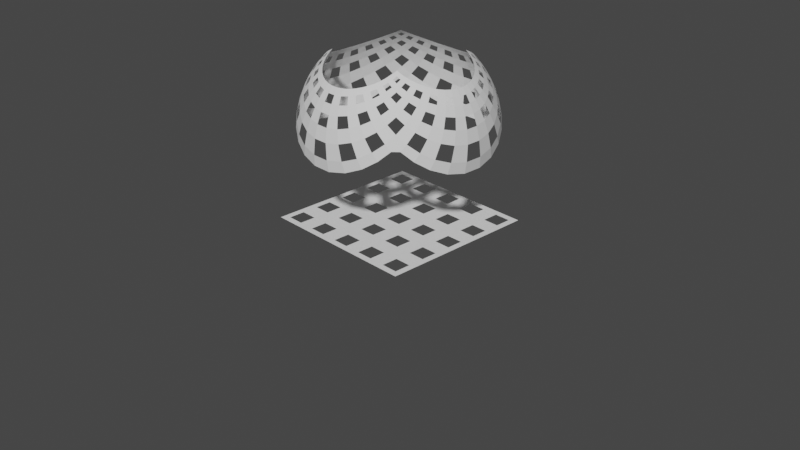# Source: Grid_projection.blend  (saved by Blender 2.92.15; exported with 4.5.12 LTS)
import bpy
from mathutils import Matrix  # noqa: F401  (used for matrix-valued properties, if any)

bpy.ops.wm.read_factory_settings(use_empty=True)
scene = bpy.context.scene
scene.name = 'Scene'

# ---- collections
col_collection = bpy.data.collections.new('Collection'); scene.collection.children.link(col_collection)

# ---- world
world_world = bpy.data.worlds.new('World'); scene.world = world_world
world_world.use_nodes = True; world_world.node_tree.nodes.clear()
_N = world_world.node_tree.nodes; _L = world_world.node_tree.links
n0 = _N.new('ShaderNodeOutputWorld'); n0.name = 'World Output'; n0.location = (300, 300)
n1 = _N.new('ShaderNodeBackground'); n1.name = 'Background'; n1.location = (10, 300)
n1.inputs[0].default_value = (0.05088, 0.05088, 0.05088, 1.0)
_L.new(n1.outputs[0], n0.inputs[0])
n0.is_active_output = True
world_world.color = (0.05088, 0.05088, 0.05088)
world_world.use_sun_shadow = False
world_world.sun_shadow_jitter_overblur = 0.0

# ---- cameras
cam_camera = bpy.data.cameras.new('Camera')
cam_camera.clip_end = 100.0
cam_camera.ortho_scale = 7.314

# ---- meshes
me_chess_046 = bpy.data.meshes.new('Chess.046')
me_chess_046.from_pydata([(-0.7826, -0.7826, 0.0), (-0.7826, -0.6087, 0.0), (-0.7826, -0.4348, 0.0), (-0.7826, -0.2609, 0.0), (-0.7826, -0.08696, 0.0), (-0.7826, 0.08696, 0.0), (-0.7826, 0.2609, 0.0), (-0.7826, 0.4348, 0.0), (-0.7826, 0.6087, 0.0), (-0.7826, 0.7826, 0.0), (-0.6087, -0.7826, 0.0), (-0.6087, -0.6087, 0.0), (-0.6087, -0.4348, 0.0), (-0.6087, -0.2609, 0.0), (-0.6087, -0.08696, 0.0), (-0.6087, 0.08696, 0.0), (-0.6087, 0.2609, 0.0), (-0.6087, 0.4348, 0.0), (-0.6087, 0.6087, 0.0), (-0.6087, 0.7826, 0.0), (-0.4348, -0.7826, 0.0), (-0.4348, -0.6087, 0.0), (-0.4348, -0.4348, 0.0), (-0.4348, -0.2609, 0.0), (-0.4348, -0.08696, 0.0), (-0.4348, 0.08696, 0.0), (-0.4348, 0.2609, 0.0), (-0.4348, 0.4348, 0.0), (-0.4348, 0.6087, 0.0), (-0.4348, 0.7826, 0.0), (-0.2609, -0.7826, 0.0), (-0.2609, -0.6087, 0.0), (-0.2609, -0.4348, 0.0), (-0.2609, -0.2609, 0.0), (-0.2609, -0.08696, 0.0), (-0.2609, 0.08696, 0.0), (-0.2609, 0.2609, 0.0), (-0.2609, 0.4348, 0.0), (-0.2609, 0.6087, 0.0), (-0.2609, 0.7826, 0.0), (-0.08696, -0.7826, 0.0), (-0.08696, -0.6087, 0.0), (-0.08696, -0.4348, 0.0), (-0.08696, -0.2609, 0.0), (-0.08696, -0.08696, 0.0), (-0.08696, 0.08696, 0.0), (-0.08696, 0.2609, 0.0), (-0.08696, 0.4348, 0.0), (-0.08696, 0.6087, 0.0), (-0.08696, 0.7826, 0.0), (0.08696, -0.7826, 0.0), (0.08696, -0.6087, 0.0), (0.08696, -0.4348, 0.0), (0.08696, -0.2609, 0.0), (0.08696, -0.08696, 0.0), (0.08696, 0.08696, 0.0), (0.08696, 0.2609, 0.0), (0.08696, 0.4348, 0.0), (0.08696, 0.6087, 0.0), (0.08696, 0.7826, 0.0), (0.2609, -0.7826, 0.0), (0.2609, -0.6087, 0.0), (0.2609, -0.4348, 0.0), (0.2609, -0.2609, 0.0), (0.2609, -0.08696, 0.0), (0.2609, 0.08696, 0.0), (0.2609, 0.2609, 0.0), (0.2609, 0.4348, 0.0), (0.2609, 0.6087, 0.0), (0.2609, 0.7826, 0.0), (0.4348, -0.7826, 0.0), (0.4348, -0.6087, 0.0), (0.4348, -0.4348, 0.0), (0.4348, -0.2609, 0.0), (0.4348, -0.08696, 0.0), (0.4348, 0.08696, 0.0), (0.4348, 0.2609, 0.0), (0.4348, 0.4348, 0.0), (0.4348, 0.6087, 0.0), (0.4348, 0.7826, 0.0), (0.6087, -0.7826, 0.0), (0.6087, -0.6087, 0.0), (0.6087, -0.4348, 0.0), (0.6087, -0.2609, 0.0), (0.6087, -0.08696, 0.0), (0.6087, 0.08696, 0.0), (0.6087, 0.2609, 0.0), (0.6087, 0.4348, 0.0), (0.6087, 0.6087, 0.0), (0.6087, 0.7826, 0.0), (0.7826, -0.7826, 0.0), (0.7826, -0.6087, 0.0), (0.7826, -0.4348, 0.0), (0.7826, -0.2609, 0.0), (0.7826, -0.08696, 0.0), (0.7826, 0.08696, 0.0), (0.7826, 0.2609, 0.0), (0.7826, 0.4348, 0.0), (0.7826, 0.6087, 0.0), (0.7826, 0.7826, 0.0), (-0.2609, 0.85, 0.0), (-0.08696, 0.85, 0.0), (-0.85, -0.6087, 0.0), (-0.85, -0.7826, 0.0), (-0.85, -0.85, 0.0), (-0.08696, -0.85, 0.0), (-0.85, -0.08696, 0.0), (-0.85, -0.2609, 0.0), (-0.85, -0.4348, 0.0), (0.08696, -0.85, 0.0), (-0.85, 0.7826, 0.0), (-0.85, 0.85, 0.0), (-0.85, 0.6087, 0.0), (0.08696, 0.85, 0.0), (-0.85, 0.08696, 0.0), (-0.85, 0.2609, 0.0), (-0.85, 0.4348, 0.0), (0.2609, -0.85, 0.0), (-0.6087, 0.85, 0.0), (0.2609, 0.85, 0.0), (-0.7826, 0.85, 0.0), (-0.4348, 0.85, 0.0), (0.4348, -0.85, 0.0), (0.7826, 0.85, 0.0), (0.85, 0.85, 0.0), (0.4348, 0.85, 0.0), (0.6087, 0.85, 0.0), (0.6087, -0.85, 0.0), (0.85, 0.7826, 0.0), (0.85, 0.4348, 0.0), (0.85, 0.6087, 0.0), (0.85, 0.08696, 0.0), (0.85, 0.2609, 0.0), (0.7826, -0.85, 0.0), (0.85, -0.6087, 0.0), (0.85, -0.7826, 0.0), (0.85, -0.85, 0.0), (0.85, -0.08696, 0.0), (0.85, -0.2609, 0.0), (0.85, -0.4348, 0.0), (-0.6087, -0.85, 0.0), (-0.7826, -0.85, 0.0), (-0.2609, -0.85, 0.0), (-0.4348, -0.85, 0.0)], [], [(1, 2, 12, 11), (3, 4, 14, 13), (5, 6, 16, 15), (7, 8, 18, 17), (10, 11, 21, 20), (11, 12, 22, 21), (12, 13, 23, 22), (13, 14, 24, 23), (14, 15, 25, 24), (15, 16, 26, 25), (16, 17, 27, 26), (17, 18, 28, 27), (18, 19, 29, 28), (21, 22, 32, 31), (23, 24, 34, 33), (25, 26, 36, 35), (27, 28, 38, 37), (30, 31, 41, 40), (31, 32, 42, 41), (32, 33, 43, 42), (33, 34, 44, 43), (34, 35, 45, 44), (35, 36, 46, 45), (36, 37, 47, 46), (37, 38, 48, 47), (38, 39, 49, 48), (41, 42, 52, 51), (43, 44, 54, 53), (45, 46, 56, 55), (47, 48, 58, 57), (50, 51, 61, 60), (51, 52, 62, 61), (52, 53, 63, 62), (53, 54, 64, 63), (54, 55, 65, 64), (55, 56, 66, 65), (56, 57, 67, 66), (57, 58, 68, 67), (58, 59, 69, 68), (61, 62, 72, 71), (63, 64, 74, 73), (65, 66, 76, 75), (67, 68, 78, 77), (70, 71, 81, 80), (71, 72, 82, 81), (72, 73, 83, 82), (73, 74, 84, 83), (74, 75, 85, 84), (75, 76, 86, 85), (76, 77, 87, 86), (77, 78, 88, 87), (78, 79, 89, 88), (81, 82, 92, 91), (83, 84, 94, 93), (85, 86, 96, 95), (87, 88, 98, 97), (103, 0, 141, 104), (1, 0, 103, 102), (2, 1, 102, 108), (3, 2, 108, 107), (4, 3, 107, 106), (5, 4, 106, 114), (6, 5, 114, 115), (7, 6, 115, 116), (8, 7, 116, 112), (9, 8, 112, 110), (9, 110, 111, 120), (141, 0, 10, 140), (19, 9, 120, 118), (140, 10, 20, 143), (29, 19, 118, 121), (143, 20, 30, 142), (39, 29, 121, 100), (142, 30, 40, 105), (49, 39, 100, 101), (105, 40, 50, 109), (59, 49, 101, 113), (109, 50, 60, 117), (69, 59, 113, 119), (117, 60, 70, 122), (79, 69, 119, 125), (122, 70, 80, 127), (89, 79, 125, 126), (127, 80, 90, 133), (99, 89, 126, 123), (136, 133, 90, 135), (135, 90, 91, 134), (134, 91, 92, 139), (139, 92, 93, 138), (138, 93, 94, 137), (94, 95, 131, 137), (131, 95, 96, 132), (132, 96, 97, 129), (129, 97, 98, 130), (130, 98, 99, 128), (123, 124, 128, 99)])
_uv = me_chess_046.uv_layers.new(name='UVMap')
_uv.uv.foreach_set('vector', [0.0, 0.0, 0.0, 0.0, 0.0, 0.0, 0.0, 0.0, 0.0, 0.0, 0.0, 0.0, 0.0, 0.0, 0.0, 0.0, 0.0, 0.0, 0.0, 0.0, 0.0, 0.0, 0.0, 0.0, 0.0, 0.0, 0.0, 0.0, 0.0, 0.0, 0.0, 0.0, 0.0, 0.0, 0.0, 0.0, 0.0, 0.0, 0.0, 0.0, 0.0, 0.0, 0.0, 0.0, 0.0, 0.0, 0.0, 0.0, 0.0, 0.0, 0.0, 0.0, 0.0, 0.0, 0.0, 0.0, 0.0, 0.0, 0.0, 0.0, 0.0, 0.0, 0.0, 0.0, 0.0, 0.0, 0.0, 0.0, 0.0, 0.0, 0.0, 0.0, 0.0, 0.0, 0.0, 0.0, 0.0, 0.0, 0.0, 0.0, 0.0, 0.0, 0.0, 0.0, 0.0, 0.0, 0.0, 0.0, 0.0, 0.0, 0.0, 0.0, 0.0, 0.0, 0.0, 0.0, 0.0, 0.0, 0.0, 0.0, 0.0, 0.0, 0.0, 0.0, 0.0, 0.0, 0.0, 0.0, 0.0, 0.0, 0.0, 0.0, 0.0, 0.0, 0.0, 0.0, 0.0, 0.0, 0.0, 0.0, 0.0, 0.0, 0.0, 0.0, 0.0, 0.0, 0.0, 0.0, 0.0, 0.0, 0.0, 0.0, 0.0, 0.0, 0.0, 0.0, 0.0, 0.0, 0.0, 0.0, 0.0, 0.0, 0.0, 0.0, 0.0, 0.0, 0.0, 0.0, 0.0, 0.0, 0.0, 0.0, 0.0, 0.0, 0.0, 0.0, 0.0, 0.0, 0.0, 0.0, 0.0, 0.0, 0.0, 0.0, 0.0, 0.0, 0.0, 0.0, 0.0, 0.0, 0.0, 0.0, 0.0, 0.0, 0.0, 0.0, 0.0, 0.0, 0.0, 0.0, 0.0, 0.0, 0.0, 0.0, 0.0, 0.0, 0.0, 0.0, 0.0, 0.0, 0.0, 0.0, 0.0, 0.0, 0.0, 0.0, 0.0, 0.0, 0.0, 0.0, 0.0, 0.0, 0.0, 0.0, 0.0, 0.0, 0.0, 0.0, 0.0, 0.0, 0.0, 0.0, 0.0, 0.0, 0.0, 0.0, 0.0, 0.0, 0.0, 0.0, 0.0, 0.0, 0.0, 0.0, 0.0, 0.0, 0.0, 0.0, 0.0, 0.0, 0.0, 0.0, 0.0, 0.0, 0.0, 0.0, 0.0, 0.0, 0.0, 0.0, 0.0, 0.0, 0.0, 0.0, 0.0, 0.0, 0.0, 0.0, 0.0, 0.0, 0.0, 0.0, 0.0, 0.0, 0.0, 0.0, 0.0, 0.0, 0.0, 0.0, 0.0, 0.0, 0.0, 0.0, 0.0, 0.0, 0.0, 0.0, 0.0, 0.0, 0.0, 0.0, 0.0, 0.0, 0.0, 0.0, 0.0, 0.0, 0.0, 0.0, 0.0, 0.0, 0.0, 0.0, 0.0, 0.0, 0.0, 0.0, 0.0, 0.0, 0.0, 0.0, 0.0, 0.0, 0.0, 0.0, 0.0, 0.0, 0.0, 0.0, 0.0, 0.0, 0.0, 0.0, 0.0, 0.0, 0.0, 0.0, 0.0, 0.0, 0.0, 0.0, 0.0, 0.0, 0.0, 0.0, 0.0, 0.0, 0.0, 0.0, 0.0, 0.0, 0.0, 0.0, 0.0, 0.0, 0.0, 0.0, 0.0, 0.0, 0.0, 0.0, 0.0, 0.0, 0.0, 0.0, 0.0, 0.0, 0.0, 0.0, 0.0, 0.0, 0.0, 0.0, 0.0, 0.0, 0.0, 0.0, 0.0, 0.0, 0.0, 0.0, 0.0, 0.0, 0.0, 0.0, 0.0, 0.0, 0.0, 0.0, 0.0, 0.0, 0.0, 0.0, 0.0, 0.0, 0.0, 0.0, 0.0, 0.0, 0.0, 0.0, 0.0, 0.0, 0.0, 0.0, 0.0, 0.0, 0.0, 0.0, 0.0, 0.0, 0.0, 0.0, 0.0, 0.0, 0.0, 0.0, 0.0, 0.0, 0.0, 0.0, 0.0, 0.0, 0.0, 0.0, 0.0, 0.0, 0.0, 0.0, 0.0, 0.0, 0.0, 0.0, 0.0, 0.0, 0.0, 0.0, 0.0, 0.0, 0.0, 0.0, 0.0, 0.0, 0.0, 0.0, 0.0, 0.0, 0.0, 0.0, 0.0, 0.0, 0.0, 0.0, 0.0, 0.0, 0.0, 0.0, 0.0, 0.0, 0.0, 0.0, 0.0, 0.0, 0.0, 0.0, 0.0, 0.0, 0.0, 0.0, 0.0, 0.0, 0.0, 0.0, 0.0, 0.0, 0.0, 0.0, 0.0, 0.0, 0.0, 0.0, 0.0, 0.0, 0.0, 0.0, 0.0, 0.0, 0.0, 0.0, 0.0, 0.0, 0.0, 0.0, 0.0, 0.0, 0.0, 0.0, 0.0, 0.0, 0.0, 0.0, 0.0, 0.0, 0.0, 0.0, 0.0, 0.0, 0.0, 0.0, 0.0, 0.0, 0.0, 0.0, 0.0, 0.0, 0.0, 0.0, 0.0, 0.0, 0.0, 0.0, 0.0, 0.0, 0.0, 0.0, 0.0, 0.0, 0.0, 0.0, 0.0, 0.0, 0.0, 0.0, 0.0, 0.0, 0.0, 0.0, 0.0, 0.0, 0.0, 0.0, 0.0, 0.0, 0.0, 0.0, 0.0, 0.0, 0.0, 0.0, 0.0, 0.0, 0.0, 0.0, 0.0, 0.0, 0.0, 0.0, 0.0, 0.0, 0.0, 0.0, 0.0, 0.0, 0.0, 0.0, 0.0, 0.0, 0.0, 0.0, 0.0, 0.0, 0.0, 0.0, 0.0, 0.0, 0.0, 0.0, 0.0, 0.0, 0.0, 0.0, 0.0, 0.0, 0.0, 0.0, 0.0, 0.0, 0.0, 0.0, 0.0, 0.0, 0.0, 0.0, 0.0, 0.0, 0.0, 0.0, 0.0, 0.0, 0.0, 0.0, 0.0, 0.0, 0.0, 0.0, 0.0, 0.0, 0.0, 0.0, 0.0, 0.0, 0.0, 0.0, 0.0, 0.0, 0.0, 0.0, 0.0, 0.0, 0.0, 0.0, 0.0, 0.0, 0.0, 0.0, 0.0, 0.0, 0.0, 0.0, 0.0, 0.0, 0.0, 0.0, 0.0, 0.0, 0.0, 0.0, 0.0, 0.0, 0.0, 0.0, 0.0, 0.0, 0.0, 0.0, 0.0, 0.0, 0.0, 0.0, 0.0, 0.0, 0.0, 0.0, 0.0, 0.0, 0.0, 0.0, 0.0, 0.0, 0.0, 0.0, 0.0, 0.0, 0.0, 0.0, 0.0, 0.0, 0.0, 0.0, 0.0, 0.0, 0.0, 0.0, 0.0, 0.0, 0.0, 0.0, 0.0, 0.0, 0.0, 0.0, 0.0, 0.0, 0.0, 0.0, 0.0, 0.0, 0.0, 0.0, 0.0, 0.0, 0.0, 0.0, 0.0, 0.0, 0.0, 0.0, 0.0, 0.0, 0.0, 0.0, 0.0, 0.0, 0.0, 0.0, 0.0, 0.0, 0.0, 0.0, 0.0, 0.0, 0.0, 0.0, 0.0, 0.0, 0.0, 0.0, 0.0, 0.0, 0.0, 0.0, 0.0, 0.0, 0.0, 0.0, 0.0, 0.0, 0.0, 0.0, 0.0, 0.0, 0.0, 0.0, 0.0, 0.0, 0.0, 0.0, 0.0, 0.0, 0.0, 0.0, 0.0, 0.0, 0.0, 0.0, 0.0, 0.0, 0.0, 0.0, 0.0, 0.0, 0.0, 0.0, 0.0, 0.0, 0.0, 0.0, 0.0, 0.0, 0.0, 0.0, 0.0, 0.0, 0.0, 0.0, 0.0, 0.0, 0.0, 0.0, 0.0, 0.0, 0.0, 0.0, 0.0, 0.0, 0.0, 0.0, 0.0, 0.0, 0.0, 0.0, 0.0, 0.0, 0.0, 0.0, 0.0, 0.0, 0.0, 0.0, 0.0, 0.0, 0.0, 0.0, 0.0, 0.0, 0.0, 0.0])
me_chess_046.use_remesh_fix_poles = True
me_chess_046.use_remesh_preserve_attributes = False
me_chess_046.use_mirror_vertex_groups = False
me_chess_046.update()
me_chess_047 = bpy.data.meshes.new('Chess.047')
me_chess_047.from_pydata([(-0.4444, -0.4444, 0.7778), (-0.4799, -0.4382, 0.76), (-0.5175, -0.4275, 0.7413), (-0.5567, -0.4115, 0.7217), (-0.5969, -0.3893, 0.7016), (-0.6372, -0.3601, 0.6814), (-0.6763, -0.3234, 0.6619), (-0.7127, -0.2789, 0.6437), (-0.7448, -0.2267, 0.6276), (-0.7709, -0.1676, 0.6146), (-0.7893, -0.1029, 0.6054), (-0.7988, -0.03473, 0.6006), (-0.7988, 0.03473, 0.6006), (-0.7893, 0.1029, 0.6054), (-0.7709, 0.1676, 0.6146), (-0.7448, 0.2267, 0.6276), (-0.7127, 0.2789, 0.6437), (-0.6763, 0.3234, 0.6619), (-0.6372, 0.3601, 0.6814), (-0.5969, 0.3893, 0.7016), (-0.5567, 0.4115, 0.7217), (-0.5175, 0.4275, 0.7413), (-0.4799, 0.4382, 0.76), (-0.4444, 0.4444, 0.7778), (-0.4382, -0.4799, 0.76), (-0.4762, -0.4762, 0.7392), (-0.517, -0.4678, 0.7169), (-0.5602, -0.4535, 0.6932), (-0.6051, -0.4322, 0.6687), (-0.6507, -0.4028, 0.6437), (-0.6957, -0.3644, 0.619), (-0.7382, -0.3164, 0.5957), (-0.7762, -0.2587, 0.5749), (-0.8074, -0.1922, 0.5579), (-0.8295, -0.1185, 0.5457), (-0.8411, -0.04005, 0.5394), (-0.8411, 0.04005, 0.5394), (-0.8295, 0.1185, 0.5457), (-0.8074, 0.1922, 0.5579), (-0.7762, 0.2587, 0.5749), (-0.7382, 0.3164, 0.5957), (-0.6957, 0.3644, 0.619), (-0.6507, 0.4028, 0.6437), (-0.6051, 0.4322, 0.6687), (-0.5602, 0.4535, 0.6932), (-0.517, 0.4678, 0.7169), (-0.4762, 0.4762, 0.7392), (-0.4382, 0.4799, 0.76), (-0.4275, -0.5175, 0.7413), (-0.4678, -0.517, 0.7169), (-0.5116, -0.5116, 0.6904), (-0.5586, -0.4998, 0.6619), (-0.6084, -0.4803, 0.6317), (-0.6599, -0.4515, 0.6006), (-0.7114, -0.4119, 0.5694), (-0.761, -0.3605, 0.5394), (-0.8059, -0.2969, 0.5122), (-0.8432, -0.2219, 0.4896), (-0.8701, -0.1374, 0.4734), (-0.8842, -0.04654, 0.4648), (-0.8842, 0.04654, 0.4648), (-0.8701, 0.1374, 0.4734), (-0.8432, 0.2219, 0.4896), (-0.8059, 0.2969, 0.5122), (-0.761, 0.3605, 0.5394), (-0.7114, 0.4119, 0.5694), (-0.6599, 0.4515, 0.6006), (-0.6084, 0.4803, 0.6317), (-0.5586, 0.4998, 0.6619), (-0.5116, 0.5116, 0.6904), (-0.4678, 0.517, 0.7169), (-0.4275, 0.5175, 0.7413), (-0.4115, -0.5567, 0.7217), (-0.4535, -0.5602, 0.6932), (-0.4998, -0.5586, 0.6619), (-0.5505, -0.5505, 0.6276), (-0.605, -0.5338, 0.5907), (-0.6624, -0.5066, 0.5519), (-0.7211, -0.4666, 0.5122), (-0.7785, -0.4121, 0.4734), (-0.8315, -0.3424, 0.4375), (-0.8762, -0.2577, 0.4073), (-0.9088, -0.1604, 0.3852), (-0.926, -0.05447, 0.3736), (-0.926, 0.05447, 0.3736), (-0.9088, 0.1604, 0.3852), (-0.8762, 0.2577, 0.4073), (-0.8315, 0.3424, 0.4375), (-0.7785, 0.4121, 0.4734), (-0.7211, 0.4666, 0.5122), (-0.6624, 0.5066, 0.5519), (-0.605, 0.5338, 0.5907), (-0.5505, 0.5505, 0.6276), (-0.4998, 0.5586, 0.6619), (-0.4535, 0.5602, 0.6932), (-0.4115, 0.5567, 0.7217), (-0.3893, -0.5969, 0.7016), (-0.4322, -0.6051, 0.6687), (-0.4803, -0.6084, 0.6317), (-0.5338, -0.605, 0.5907), (-0.5925, -0.5925, 0.5457), (-0.6556, -0.5682, 0.4974), (-0.7214, -0.529, 0.4469), (-0.7872, -0.4723, 0.3965), (-0.8492, -0.3963, 0.3489), (-0.9026, -0.3009, 0.308), (-0.942, -0.1884, 0.2778), (-0.963, -0.0642, 0.2617), (-0.963, 0.0642, 0.2617), (-0.942, 0.1884, 0.2778), (-0.9026, 0.3009, 0.308), (-0.8492, 0.3963, 0.3489), (-0.7872, 0.4723, 0.3965), (-0.7214, 0.529, 0.4469), (-0.6556, 0.5682, 0.4974), (-0.5925, 0.5925, 0.5457), (-0.5338, 0.605, 0.5907), (-0.4803, 0.6084, 0.6317), (-0.4322, 0.6051, 0.6687), (-0.3893, 0.5969, 0.7016), (-0.3601, -0.6372, 0.6814), (-0.4028, -0.6507, 0.6437), (-0.4515, -0.6599, 0.6006), (-0.5066, -0.6624, 0.5519), (-0.5682, -0.6556, 0.4974), (-0.6358, -0.6358, 0.4375), (-0.7081, -0.5992, 0.3736), (-0.7822, -0.5415, 0.308), (-0.8537, -0.4597, 0.2448), (-0.9165, -0.3525, 0.1893), (-0.9637, -0.2224, 0.1475), (-0.9892, -0.0761, 0.1249), (-0.9892, 0.0761, 0.1249), (-0.9637, 0.2224, 0.1475), (-0.9165, 0.3525, 0.1893), (-0.8537, 0.4597, 0.2448), (-0.7822, 0.5415, 0.308), (-0.7081, 0.5992, 0.3736), (-0.6358, 0.6358, 0.4375), (-0.5682, 0.6556, 0.4974), (-0.5066, 0.6624, 0.5519), (-0.4515, 0.6599, 0.6006), (-0.4028, 0.6507, 0.6437), (-0.3601, 0.6372, 0.6814), (-0.3234, -0.6763, 0.6619), (-0.3644, -0.6957, 0.619), (-0.4119, -0.7114, 0.5694), (-0.4666, -0.7211, 0.5122), (-0.529, -0.7214, 0.4469), (-0.5992, -0.7081, 0.3736), (-0.676, -0.676, 0.2933), (-0.7569, -0.6193, 0.2087), (-0.8371, -0.5327, 0.1249), (-0.9093, -0.4133, 0.04942), (-0.9647, -0.2631, -0.00858), (-0.9951, -0.09046, -0.04031), (-0.9951, 0.09046, -0.04031), (-0.9647, 0.2631, -0.00858), (-0.9093, 0.4133, 0.04942), (-0.8371, 0.5327, 0.1249), (-0.7569, 0.6193, 0.2087), (-0.676, 0.676, 0.2933), (-0.5992, 0.7081, 0.3736), (-0.529, 0.7214, 0.4469), (-0.4666, 0.7211, 0.5122), (-0.4119, 0.7114, 0.5694), (-0.3644, 0.6957, 0.619), (-0.3234, 0.6763, 0.6619), (-0.2789, -0.7127, 0.6437), (-0.3164, -0.7382, 0.5957), (-0.3605, -0.761, 0.5394), (-0.4121, -0.7785, 0.4734), (-0.4723, -0.7872, 0.3965), (-0.5415, -0.7822, 0.308), (-0.6193, -0.7569, 0.2087), (-0.6193, 0.7569, 0.2087), (-0.5415, 0.7822, 0.308), (-0.4723, 0.7872, 0.3965), (-0.4121, 0.7785, 0.4734), (-0.3605, 0.761, 0.5394), (-0.3164, 0.7382, 0.5957), (-0.2789, 0.7127, 0.6437), (-0.2267, -0.7448, 0.6276), (-0.2587, -0.7762, 0.5749), (-0.2969, -0.8059, 0.5122), (-0.3424, -0.8315, 0.4375), (-0.3963, -0.8492, 0.3489), (-0.4597, -0.8537, 0.2448), (-0.5327, -0.8371, 0.1249), (-0.5327, 0.8371, 0.1249), (-0.4597, 0.8537, 0.2448), (-0.3963, 0.8492, 0.3489), (-0.3424, 0.8315, 0.4375), (-0.2969, 0.8059, 0.5122), (-0.2587, 0.7762, 0.5749), (-0.2267, 0.7448, 0.6276), (-0.1676, -0.7709, 0.6146), (-0.1922, -0.8074, 0.5579), (-0.2219, -0.8432, 0.4896), (-0.2577, -0.8762, 0.4073), (-0.3009, -0.9026, 0.308), (-0.3525, -0.9165, 0.1893), (-0.4133, -0.9093, 0.04942), (-0.4133, 0.9093, 0.04942), (-0.3525, 0.9165, 0.1893), (-0.3009, 0.9026, 0.308), (-0.2577, 0.8762, 0.4073), (-0.2219, 0.8432, 0.4896), (-0.1922, 0.8074, 0.5579), (-0.1676, 0.7709, 0.6146), (-0.1029, -0.7893, 0.6054), (-0.1185, -0.8295, 0.5457), (-0.1374, -0.8701, 0.4734), (-0.1604, -0.9088, 0.3852), (-0.1884, -0.942, 0.2778), (-0.2224, -0.9637, 0.1475), (-0.2631, -0.9647, -0.00858), (-0.2631, 0.9647, -0.00858), (-0.2224, 0.9637, 0.1475), (-0.1884, 0.942, 0.2778), (-0.1604, 0.9088, 0.3852), (-0.1374, 0.8701, 0.4734), (-0.1185, 0.8295, 0.5457), (-0.1029, 0.7893, 0.6054), (-0.03473, -0.7988, 0.6006), (-0.04005, -0.8411, 0.5394), (-0.04654, -0.8842, 0.4648), (-0.05447, -0.926, 0.3736), (-0.0642, -0.963, 0.2617), (-0.0761, -0.9892, 0.1249), (-0.09046, -0.9951, -0.04031), (-0.09046, 0.9951, -0.04031), (-0.0761, 0.9892, 0.1249), (-0.0642, 0.963, 0.2617), (-0.05447, 0.926, 0.3736), (-0.04654, 0.8842, 0.4648), (-0.04005, 0.8411, 0.5394), (-0.03473, 0.7988, 0.6006), (0.03473, -0.7988, 0.6006), (0.04005, -0.8411, 0.5394), (0.04654, -0.8842, 0.4648), (0.05447, -0.926, 0.3736), (0.0642, -0.963, 0.2617), (0.0761, -0.9892, 0.1249), (0.09046, -0.9951, -0.04031), (0.09046, 0.9951, -0.04031), (0.0761, 0.9892, 0.1249), (0.0642, 0.963, 0.2617), (0.05447, 0.926, 0.3736), (0.04654, 0.8842, 0.4648), (0.04005, 0.8411, 0.5394), (0.03473, 0.7988, 0.6006), (0.1029, -0.7893, 0.6054), (0.1185, -0.8295, 0.5457), (0.1374, -0.8701, 0.4734), (0.1604, -0.9088, 0.3852), (0.1884, -0.942, 0.2778), (0.2224, -0.9637, 0.1475), (0.2631, -0.9647, -0.00858), (0.2631, 0.9647, -0.00858), (0.2224, 0.9637, 0.1475), (0.1884, 0.942, 0.2778), (0.1604, 0.9088, 0.3852), (0.1374, 0.8701, 0.4734), (0.1185, 0.8295, 0.5457), (0.1029, 0.7893, 0.6054), (0.1676, -0.7709, 0.6146), (0.1922, -0.8074, 0.5579), (0.2219, -0.8432, 0.4896), (0.2577, -0.8762, 0.4073), (0.3009, -0.9026, 0.308), (0.3525, -0.9165, 0.1893), (0.4133, -0.9093, 0.04942), (0.4133, 0.9093, 0.04942), (0.3525, 0.9165, 0.1893), (0.3009, 0.9026, 0.308), (0.2577, 0.8762, 0.4073), (0.2219, 0.8432, 0.4896), (0.1922, 0.8074, 0.5579), (0.1676, 0.7709, 0.6146), (0.2267, -0.7448, 0.6276), (0.2587, -0.7762, 0.5749), (0.2969, -0.8059, 0.5122), (0.3424, -0.8315, 0.4375), (0.3963, -0.8492, 0.3489), (0.4597, -0.8537, 0.2448), (0.5327, -0.8371, 0.1249), (0.5327, 0.8371, 0.1249), (0.4597, 0.8537, 0.2448), (0.3963, 0.8492, 0.3489), (0.3424, 0.8315, 0.4375), (0.2969, 0.8059, 0.5122), (0.2587, 0.7762, 0.5749), (0.2267, 0.7448, 0.6276), (0.2789, -0.7127, 0.6437), (0.3164, -0.7382, 0.5957), (0.3605, -0.761, 0.5394), (0.4121, -0.7785, 0.4734), (0.4723, -0.7872, 0.3965), (0.5415, -0.7822, 0.308), (0.6193, -0.7569, 0.2087), (0.6193, 0.7569, 0.2087), (0.5415, 0.7822, 0.308), (0.4723, 0.7872, 0.3965), (0.4121, 0.7785, 0.4734), (0.3605, 0.761, 0.5394), (0.3164, 0.7382, 0.5957), (0.2789, 0.7127, 0.6437), (0.3234, -0.6763, 0.6619), (0.3644, -0.6957, 0.619), (0.4119, -0.7114, 0.5694), (0.4666, -0.7211, 0.5122), (0.529, -0.7214, 0.4469), (0.5992, -0.7081, 0.3736), (0.676, -0.676, 0.2933), (0.7569, -0.6193, 0.2087), (0.8371, -0.5327, 0.1249), (0.9093, -0.4133, 0.04942), (0.9647, -0.2631, -0.00858), (0.9951, -0.09046, -0.04031), (0.9951, 0.09046, -0.04031), (0.9647, 0.2631, -0.00858), (0.9093, 0.4133, 0.04942), (0.8371, 0.5327, 0.1249), (0.7569, 0.6193, 0.2087), (0.676, 0.676, 0.2933), (0.5992, 0.7081, 0.3736), (0.529, 0.7214, 0.4469), (0.4666, 0.7211, 0.5122), (0.4119, 0.7114, 0.5694), (0.3644, 0.6957, 0.619), (0.3234, 0.6763, 0.6619), (0.3601, -0.6372, 0.6814), (0.4028, -0.6507, 0.6437), (0.4515, -0.6599, 0.6006), (0.5066, -0.6624, 0.5519), (0.5682, -0.6556, 0.4974), (0.6358, -0.6358, 0.4375), (0.7081, -0.5992, 0.3736), (0.7822, -0.5415, 0.308), (0.8537, -0.4597, 0.2448), (0.9165, -0.3525, 0.1893), (0.9637, -0.2224, 0.1475), (0.9892, -0.0761, 0.1249), (0.9892, 0.0761, 0.1249), (0.9637, 0.2224, 0.1475), (0.9165, 0.3525, 0.1893), (0.8537, 0.4597, 0.2448), (0.7822, 0.5415, 0.308), (0.7081, 0.5992, 0.3736), (0.6358, 0.6358, 0.4375), (0.5682, 0.6556, 0.4974), (0.5066, 0.6624, 0.5519), (0.4515, 0.6599, 0.6006), (0.4028, 0.6507, 0.6437), (0.3601, 0.6372, 0.6814), (0.3893, -0.5969, 0.7016), (0.4322, -0.6051, 0.6687), (0.4803, -0.6084, 0.6317), (0.5338, -0.605, 0.5907), (0.5925, -0.5925, 0.5457), (0.6556, -0.5682, 0.4974), (0.7214, -0.529, 0.4469), (0.7872, -0.4723, 0.3965), (0.8492, -0.3963, 0.3489), (0.9026, -0.3009, 0.308), (0.942, -0.1884, 0.2778), (0.963, -0.0642, 0.2617), (0.963, 0.0642, 0.2617), (0.942, 0.1884, 0.2778), (0.9026, 0.3009, 0.308), (0.8492, 0.3963, 0.3489), (0.7872, 0.4723, 0.3965), (0.7214, 0.529, 0.4469), (0.6556, 0.5682, 0.4974), (0.5925, 0.5925, 0.5457), (0.5338, 0.605, 0.5907), (0.4803, 0.6084, 0.6317), (0.4322, 0.6051, 0.6687), (0.3893, 0.5969, 0.7016), (0.4115, -0.5567, 0.7217), (0.4535, -0.5602, 0.6932), (0.4998, -0.5586, 0.6619), (0.5505, -0.5505, 0.6276), (0.605, -0.5338, 0.5907), (0.6624, -0.5066, 0.5519), (0.7211, -0.4666, 0.5122), (0.7785, -0.4121, 0.4734), (0.8315, -0.3424, 0.4375), (0.8762, -0.2577, 0.4073), (0.9088, -0.1604, 0.3852), (0.926, -0.05447, 0.3736), (0.926, 0.05447, 0.3736), (0.9088, 0.1604, 0.3852), (0.8762, 0.2577, 0.4073), (0.8315, 0.3424, 0.4375), (0.7785, 0.4121, 0.4734), (0.7211, 0.4666, 0.5122), (0.6624, 0.5066, 0.5519), (0.605, 0.5338, 0.5907), (0.5505, 0.5505, 0.6276), (0.4998, 0.5586, 0.6619), (0.4535, 0.5602, 0.6932), (0.4115, 0.5567, 0.7217), (0.4275, -0.5175, 0.7413), (0.4678, -0.517, 0.7169), (0.5116, -0.5116, 0.6904), (0.5586, -0.4998, 0.6619), (0.6084, -0.4803, 0.6317), (0.6599, -0.4515, 0.6006), (0.7114, -0.4119, 0.5694), (0.761, -0.3605, 0.5394), (0.8059, -0.2969, 0.5122), (0.8432, -0.2219, 0.4896), (0.8701, -0.1374, 0.4734), (0.8842, -0.04654, 0.4648), (0.8842, 0.04654, 0.4648), (0.8701, 0.1374, 0.4734), (0.8432, 0.2219, 0.4896), (0.8059, 0.2969, 0.5122), (0.761, 0.3605, 0.5394), (0.7114, 0.4119, 0.5694), (0.6599, 0.4515, 0.6006), (0.6084, 0.4803, 0.6317), (0.5586, 0.4998, 0.6619), (0.5116, 0.5116, 0.6904), (0.4678, 0.517, 0.7169), (0.4275, 0.5175, 0.7413), (0.4382, -0.4799, 0.76), (0.4762, -0.4762, 0.7392), (0.517, -0.4678, 0.7169), (0.5602, -0.4535, 0.6932), (0.6051, -0.4322, 0.6687), (0.6507, -0.4028, 0.6437), (0.6957, -0.3644, 0.619), (0.7382, -0.3164, 0.5957), (0.7762, -0.2587, 0.5749), (0.8074, -0.1922, 0.5579), (0.8295, -0.1185, 0.5457), (0.8411, -0.04005, 0.5394), (0.8411, 0.04005, 0.5394), (0.8295, 0.1185, 0.5457), (0.8074, 0.1922, 0.5579), (0.7762, 0.2587, 0.5749), (0.7382, 0.3164, 0.5957), (0.6957, 0.3644, 0.619), (0.6507, 0.4028, 0.6437), (0.6051, 0.4322, 0.6687), (0.5602, 0.4535, 0.6932), (0.517, 0.4678, 0.7169), (0.4762, 0.4762, 0.7392), (0.4382, 0.4799, 0.76), (0.4444, -0.4444, 0.7778), (0.4799, -0.4382, 0.76), (0.5175, -0.4275, 0.7413), (0.5567, -0.4115, 0.7217), (0.5969, -0.3893, 0.7016), (0.6372, -0.3601, 0.6814), (0.6763, -0.3234, 0.6619), (0.7127, -0.2789, 0.6437), (0.7448, -0.2267, 0.6276), (0.7709, -0.1676, 0.6146), (0.7893, -0.1029, 0.6054), (0.7988, -0.03473, 0.6006), (0.7988, 0.03473, 0.6006), (0.7893, 0.1029, 0.6054), (0.7709, 0.1676, 0.6146), (0.7448, 0.2267, 0.6276), (0.7127, 0.2789, 0.6437), (0.6763, 0.3234, 0.6619), (0.6372, 0.3601, 0.6814), (0.5969, 0.3893, 0.7016), (0.5567, 0.4115, 0.7217), (0.5175, 0.4275, 0.7413), (0.4799, 0.4382, 0.76), (0.4444, 0.4444, 0.7778), (-0.2914, 0.9494, -0.117), (-0.1005, 0.9826, -0.156), (-0.8122, -0.5816, 0.04444), (-0.7281, -0.6703, 0.1435), (-0.1005, -0.9826, -0.156), (-0.9826, -0.1005, -0.156), (-0.9494, -0.2914, -0.117), (-0.8893, -0.4549, -0.04628), (0.1005, -0.9826, -0.156), (-0.7281, 0.6703, 0.1435), (-0.8122, 0.5816, 0.04444), (0.1005, 0.9826, -0.156), (-0.9826, 0.1005, -0.156), (-0.9494, 0.2914, -0.117), (-0.8893, 0.4549, -0.04628), (0.2914, -0.9494, -0.117), (0.2914, 0.9494, -0.117), (-0.5816, 0.8122, 0.04444), (-0.6703, 0.7281, 0.1435), (-0.4549, 0.8893, -0.04628), (0.4549, -0.8893, -0.04628), (0.6703, 0.7281, 0.1435), (0.4549, 0.8893, -0.04628), (0.5816, 0.8122, 0.04444), (0.5816, -0.8122, 0.04444), (0.7281, 0.6703, 0.1435), (0.8893, 0.4549, -0.04628), (0.8122, 0.5816, 0.04444), (0.9826, 0.1005, -0.156), (0.9494, 0.2914, -0.117), (0.6703, -0.7281, 0.1435), (0.8122, -0.5816, 0.04444), (0.7281, -0.6703, 0.1435), (0.9826, -0.1005, -0.156), (0.9494, -0.2914, -0.117), (0.8893, -0.4549, -0.04628), (-0.5816, -0.8122, 0.04444), (-0.6703, -0.7281, 0.1435), (-0.2914, -0.9494, -0.117), (-0.4549, -0.8893, -0.04628)], [], [(0, 1, 25, 24), (1, 2, 26, 25), (2, 3, 27, 26), (3, 4, 28, 27), (4, 5, 29, 28), (5, 6, 30, 29), (6, 7, 31, 30), (7, 8, 32, 31), (8, 9, 33, 32), (9, 10, 34, 33), (10, 11, 35, 34), (11, 12, 36, 35), (12, 13, 37, 36), (13, 14, 38, 37), (14, 15, 39, 38), (15, 16, 40, 39), (16, 17, 41, 40), (17, 18, 42, 41), (18, 19, 43, 42), (19, 20, 44, 43), (20, 21, 45, 44), (21, 22, 46, 45), (22, 23, 47, 46), (24, 25, 49, 48), (26, 27, 51, 50), (28, 29, 53, 52), (30, 31, 55, 54), (32, 33, 57, 56), (34, 35, 59, 58), (36, 37, 61, 60), (38, 39, 63, 62), (40, 41, 65, 64), (42, 43, 67, 66), (44, 45, 69, 68), (46, 47, 71, 70), (48, 49, 73, 72), (49, 50, 74, 73), (50, 51, 75, 74), (51, 52, 76, 75), (52, 53, 77, 76), (53, 54, 78, 77), (54, 55, 79, 78), (55, 56, 80, 79), (56, 57, 81, 80), (57, 58, 82, 81), (58, 59, 83, 82), (59, 60, 84, 83), (60, 61, 85, 84), (61, 62, 86, 85), (62, 63, 87, 86), (63, 64, 88, 87), (64, 65, 89, 88), (65, 66, 90, 89), (66, 67, 91, 90), (67, 68, 92, 91), (68, 69, 93, 92), (69, 70, 94, 93), (70, 71, 95, 94), (72, 73, 97, 96), (74, 75, 99, 98), (76, 77, 101, 100), (78, 79, 103, 102), (80, 81, 105, 104), (82, 83, 107, 106), (84, 85, 109, 108), (86, 87, 111, 110), (88, 89, 113, 112), (90, 91, 115, 114), (92, 93, 117, 116), (94, 95, 119, 118), (96, 97, 121, 120), (97, 98, 122, 121), (98, 99, 123, 122), (99, 100, 124, 123), (100, 101, 125, 124), (101, 102, 126, 125), (102, 103, 127, 126), (103, 104, 128, 127), (104, 105, 129, 128), (105, 106, 130, 129), (106, 107, 131, 130), (107, 108, 132, 131), (108, 109, 133, 132), (109, 110, 134, 133), (110, 111, 135, 134), (111, 112, 136, 135), (112, 113, 137, 136), (113, 114, 138, 137), (114, 115, 139, 138), (115, 116, 140, 139), (116, 117, 141, 140), (117, 118, 142, 141), (118, 119, 143, 142), (120, 121, 145, 144), (122, 123, 147, 146), (124, 125, 149, 148), (126, 127, 151, 150), (128, 129, 153, 152), (130, 131, 155, 154), (132, 133, 157, 156), (134, 135, 159, 158), (136, 137, 161, 160), (138, 139, 163, 162), (140, 141, 165, 164), (142, 143, 167, 166), (144, 145, 169, 168), (145, 146, 170, 169), (146, 147, 171, 170), (147, 148, 172, 171), (148, 149, 173, 172), (149, 150, 174, 173), (161, 162, 176, 175), (162, 163, 177, 176), (163, 164, 178, 177), (164, 165, 179, 178), (165, 166, 180, 179), (166, 167, 181, 180), (168, 169, 183, 182), (170, 171, 185, 184), (172, 173, 187, 186), (176, 177, 191, 190), (178, 179, 193, 192), (180, 181, 195, 194), (182, 183, 197, 196), (183, 184, 198, 197), (184, 185, 199, 198), (185, 186, 200, 199), (186, 187, 201, 200), (187, 188, 202, 201), (189, 190, 204, 203), (190, 191, 205, 204), (191, 192, 206, 205), (192, 193, 207, 206), (193, 194, 208, 207), (194, 195, 209, 208), (196, 197, 211, 210), (198, 199, 213, 212), (200, 201, 215, 214), (204, 205, 219, 218), (206, 207, 221, 220), (208, 209, 223, 222), (210, 211, 225, 224), (211, 212, 226, 225), (212, 213, 227, 226), (213, 214, 228, 227), (214, 215, 229, 228), (215, 216, 230, 229), (217, 218, 232, 231), (218, 219, 233, 232), (219, 220, 234, 233), (220, 221, 235, 234), (221, 222, 236, 235), (222, 223, 237, 236), (224, 225, 239, 238), (226, 227, 241, 240), (228, 229, 243, 242), (232, 233, 247, 246), (234, 235, 249, 248), (236, 237, 251, 250), (238, 239, 253, 252), (239, 240, 254, 253), (240, 241, 255, 254), (241, 242, 256, 255), (242, 243, 257, 256), (243, 244, 258, 257), (245, 246, 260, 259), (246, 247, 261, 260), (247, 248, 262, 261), (248, 249, 263, 262), (249, 250, 264, 263), (250, 251, 265, 264), (252, 253, 267, 266), (254, 255, 269, 268), (256, 257, 271, 270), (260, 261, 275, 274), (262, 263, 277, 276), (264, 265, 279, 278), (266, 267, 281, 280), (267, 268, 282, 281), (268, 269, 283, 282), (269, 270, 284, 283), (270, 271, 285, 284), (271, 272, 286, 285), (273, 274, 288, 287), (274, 275, 289, 288), (275, 276, 290, 289), (276, 277, 291, 290), (277, 278, 292, 291), (278, 279, 293, 292), (280, 281, 295, 294), (282, 283, 297, 296), (284, 285, 299, 298), (288, 289, 303, 302), (290, 291, 305, 304), (292, 293, 307, 306), (294, 295, 309, 308), (295, 296, 310, 309), (296, 297, 311, 310), (297, 298, 312, 311), (298, 299, 313, 312), (299, 300, 314, 313), (301, 302, 326, 325), (302, 303, 327, 326), (303, 304, 328, 327), (304, 305, 329, 328), (305, 306, 330, 329), (306, 307, 331, 330), (308, 309, 333, 332), (310, 311, 335, 334), (312, 313, 337, 336), (314, 315, 339, 338), (316, 317, 341, 340), (318, 319, 343, 342), (320, 321, 345, 344), (322, 323, 347, 346), (324, 325, 349, 348), (326, 327, 351, 350), (328, 329, 353, 352), (330, 331, 355, 354), (332, 333, 357, 356), (333, 334, 358, 357), (334, 335, 359, 358), (335, 336, 360, 359), (336, 337, 361, 360), (337, 338, 362, 361), (338, 339, 363, 362), (339, 340, 364, 363), (340, 341, 365, 364), (341, 342, 366, 365), (342, 343, 367, 366), (343, 344, 368, 367), (344, 345, 369, 368), (345, 346, 370, 369), (346, 347, 371, 370), (347, 348, 372, 371), (348, 349, 373, 372), (349, 350, 374, 373), (350, 351, 375, 374), (351, 352, 376, 375), (352, 353, 377, 376), (353, 354, 378, 377), (354, 355, 379, 378), (356, 357, 381, 380), (358, 359, 383, 382), (360, 361, 385, 384), (362, 363, 387, 386), (364, 365, 389, 388), (366, 367, 391, 390), (368, 369, 393, 392), (370, 371, 395, 394), (372, 373, 397, 396), (374, 375, 399, 398), (376, 377, 401, 400), (378, 379, 403, 402), (380, 381, 405, 404), (381, 382, 406, 405), (382, 383, 407, 406), (383, 384, 408, 407), (384, 385, 409, 408), (385, 386, 410, 409), (386, 387, 411, 410), (387, 388, 412, 411), (388, 389, 413, 412), (389, 390, 414, 413), (390, 391, 415, 414), (391, 392, 416, 415), (392, 393, 417, 416), (393, 394, 418, 417), (394, 395, 419, 418), (395, 396, 420, 419), (396, 397, 421, 420), (397, 398, 422, 421), (398, 399, 423, 422), (399, 400, 424, 423), (400, 401, 425, 424), (401, 402, 426, 425), (402, 403, 427, 426), (404, 405, 429, 428), (406, 407, 431, 430), (408, 409, 433, 432), (410, 411, 435, 434), (412, 413, 437, 436), (414, 415, 439, 438), (416, 417, 441, 440), (418, 419, 443, 442), (420, 421, 445, 444), (422, 423, 447, 446), (424, 425, 449, 448), (426, 427, 451, 450), (428, 429, 453, 452), (429, 430, 454, 453), (430, 431, 455, 454), (431, 432, 456, 455), (432, 433, 457, 456), (433, 434, 458, 457), (434, 435, 459, 458), (435, 436, 460, 459), (436, 437, 461, 460), (437, 438, 462, 461), (438, 439, 463, 462), (439, 440, 464, 463), (440, 441, 465, 464), (441, 442, 466, 465), (442, 443, 467, 466), (443, 444, 468, 467), (444, 445, 469, 468), (445, 446, 470, 469), (446, 447, 471, 470), (447, 448, 472, 471), (448, 449, 473, 472), (449, 450, 474, 473), (450, 451, 475, 474), (174, 150, 151, 479, 513), (479, 151, 152, 478), (478, 152, 153, 483), (483, 153, 154, 482), (482, 154, 155, 481), (481, 155, 156, 488), (488, 156, 157, 489), (489, 157, 158, 490), (490, 158, 159, 486), (486, 159, 160, 485), (485, 160, 161, 175, 494), (188, 174, 513, 512), (494, 175, 189, 493), (202, 188, 512, 515), (493, 189, 203, 495), (216, 202, 515, 514), (495, 203, 217, 476), (230, 216, 514, 480), (476, 217, 231, 477), (244, 230, 480, 484), (231, 245, 487, 477), (258, 244, 484, 491), (487, 245, 259, 492), (272, 258, 491, 496), (492, 259, 273, 498), (286, 272, 496, 500), (498, 273, 287, 499), (300, 286, 500, 506), (499, 287, 301, 497), (315, 314, 300, 506, 508), (316, 315, 508, 507), (317, 316, 507, 511), (318, 317, 511, 510), (319, 318, 510, 509), (320, 319, 509, 504), (321, 320, 504, 505), (322, 321, 505, 502), (323, 322, 502, 503), (324, 323, 503, 501), (301, 325, 324, 501, 497)])
_uv = me_chess_047.uv_layers.new(name='UVMap')
_uv.uv.foreach_set('vector', [0.0, 0.0, 0.0, 0.0, 0.0, 0.0, 0.0, 0.0, 0.0, 0.0, 0.0, 0.0, 0.0, 0.0, 0.0, 0.0, 0.0, 0.0, 0.0, 0.0, 0.0, 0.0, 0.0, 0.0, 0.0, 0.0, 0.0, 0.0, 0.0, 0.0, 0.0, 0.0, 0.0, 0.0, 0.0, 0.0, 0.0, 0.0, 0.0, 0.0, 0.0, 0.0, 0.0, 0.0, 0.0, 0.0, 0.0, 0.0, 0.0, 0.0, 0.0, 0.0, 0.0, 0.0, 0.0, 0.0, 0.0, 0.0, 0.0, 0.0, 0.0, 0.0, 0.0, 0.0, 0.0, 0.0, 0.0, 0.0, 0.0, 0.0, 0.0, 0.0, 0.0, 0.0, 0.0, 0.0, 0.0, 0.0, 0.0, 0.0, 0.0, 0.0, 0.0, 0.0, 0.0, 0.0, 0.0, 0.0, 0.0, 0.0, 0.0, 0.0, 0.0, 0.0, 0.0, 0.0, 0.0, 0.0, 0.0, 0.0, 0.0, 0.0, 0.0, 0.0, 0.0, 0.0, 0.0, 0.0, 0.0, 0.0, 0.0, 0.0, 0.0, 0.0, 0.0, 0.0, 0.0, 0.0, 0.0, 0.0, 0.0, 0.0, 0.0, 0.0, 0.0, 0.0, 0.0, 0.0, 0.0, 0.0, 0.0, 0.0, 0.0, 0.0, 0.0, 0.0, 0.0, 0.0, 0.0, 0.0, 0.0, 0.0, 0.0, 0.0, 0.0, 0.0, 0.0, 0.0, 0.0, 0.0, 0.0, 0.0, 0.0, 0.0, 0.0, 0.0, 0.0, 0.0, 0.0, 0.0, 0.0, 0.0, 0.0, 0.0, 0.0, 0.0, 0.0, 0.0, 0.0, 0.0, 0.0, 0.0, 0.0, 0.0, 0.0, 0.0, 0.0, 0.0, 0.0, 0.0, 0.0, 0.0, 0.0, 0.0, 0.0, 0.0, 0.0, 0.0, 0.0, 0.0, 0.0, 0.0, 0.0, 0.0, 0.0, 0.0, 0.0, 0.0, 0.0, 0.0, 0.0, 0.0, 0.0, 0.0, 0.0, 0.0, 0.0, 0.0, 0.0, 0.0, 0.0, 0.0, 0.0, 0.0, 0.0, 0.0, 0.0, 0.0, 0.0, 0.0, 0.0, 0.0, 0.0, 0.0, 0.0, 0.0, 0.0, 0.0, 0.0, 0.0, 0.0, 0.0, 0.0, 0.0, 0.0, 0.0, 0.0, 0.0, 0.0, 0.0, 0.0, 0.0, 0.0, 0.0, 0.0, 0.0, 0.0, 0.0, 0.0, 0.0, 0.0, 0.0, 0.0, 0.0, 0.0, 0.0, 0.0, 0.0, 0.0, 0.0, 0.0, 0.0, 0.0, 0.0, 0.0, 0.0, 0.0, 0.0, 0.0, 0.0, 0.0, 0.0, 0.0, 0.0, 0.0, 0.0, 0.0, 0.0, 0.0, 0.0, 0.0, 0.0, 0.0, 0.0, 0.0, 0.0, 0.0, 0.0, 0.0, 0.0, 0.0, 0.0, 0.0, 0.0, 0.0, 0.0, 0.0, 0.0, 0.0, 0.0, 0.0, 0.0, 0.0, 0.0, 0.0, 0.0, 0.0, 0.0, 0.0, 0.0, 0.0, 0.0, 0.0, 0.0, 0.0, 0.0, 0.0, 0.0, 0.0, 0.0, 0.0, 0.0, 0.0, 0.0, 0.0, 0.0, 0.0, 0.0, 0.0, 0.0, 0.0, 0.0, 0.0, 0.0, 0.0, 0.0, 0.0, 0.0, 0.0, 0.0, 0.0, 0.0, 0.0, 0.0, 0.0, 0.0, 0.0, 0.0, 0.0, 0.0, 0.0, 0.0, 0.0, 0.0, 0.0, 0.0, 0.0, 0.0, 0.0, 0.0, 0.0, 0.0, 0.0, 0.0, 0.0, 0.0, 0.0, 0.0, 0.0, 0.0, 0.0, 0.0, 0.0, 0.0, 0.0, 0.0, 0.0, 0.0, 0.0, 0.0, 0.0, 0.0, 0.0, 0.0, 0.0, 0.0, 0.0, 0.0, 0.0, 0.0, 0.0, 0.0, 0.0, 0.0, 0.0, 0.0, 0.0, 0.0, 0.0, 0.0, 0.0, 0.0, 0.0, 0.0, 0.0, 0.0, 0.0, 0.0, 0.0, 0.0, 0.0, 0.0, 0.0, 0.0, 0.0, 0.0, 0.0, 0.0, 0.0, 0.0, 0.0, 0.0, 0.0, 0.0, 0.0, 0.0, 0.0, 0.0, 0.0, 0.0, 0.0, 0.0, 0.0, 0.0, 0.0, 0.0, 0.0, 0.0, 0.0, 0.0, 0.0, 0.0, 0.0, 0.0, 0.0, 0.0, 0.0, 0.0, 0.0, 0.0, 0.0, 0.0, 0.0, 0.0, 0.0, 0.0, 0.0, 0.0, 0.0, 0.0, 0.0, 0.0, 0.0, 0.0, 0.0, 0.0, 0.0, 0.0, 0.0, 0.0, 0.0, 0.0, 0.0, 0.0, 0.0, 0.0, 0.0, 0.0, 0.0, 0.0, 0.0, 0.0, 0.0, 0.0, 0.0, 0.0, 0.0, 0.0, 0.0, 0.0, 0.0, 0.0, 0.0, 0.0, 0.0, 0.0, 0.0, 0.0, 0.0, 0.0, 0.0, 0.0, 0.0, 0.0, 0.0, 0.0, 0.0, 0.0, 0.0, 0.0, 0.0, 0.0, 0.0, 0.0, 0.0, 0.0, 0.0, 0.0, 0.0, 0.0, 0.0, 0.0, 0.0, 0.0, 0.0, 0.0, 0.0, 0.0, 0.0, 0.0, 0.0, 0.0, 0.0, 0.0, 0.0, 0.0, 0.0, 0.0, 0.0, 0.0, 0.0, 0.0, 0.0, 0.0, 0.0, 0.0, 0.0, 0.0, 0.0, 0.0, 0.0, 0.0, 0.0, 0.0, 0.0, 0.0, 0.0, 0.0, 0.0, 0.0, 0.0, 0.0, 0.0, 0.0, 0.0, 0.0, 0.0, 0.0, 0.0, 0.0, 0.0, 0.0, 0.0, 0.0, 0.0, 0.0, 0.0, 0.0, 0.0, 0.0, 0.0, 0.0, 0.0, 0.0, 0.0, 0.0, 0.0, 0.0, 0.0, 0.0, 0.0, 0.0, 0.0, 0.0, 0.0, 0.0, 0.0, 0.0, 0.0, 0.0, 0.0, 0.0, 0.0, 0.0, 0.0, 0.0, 0.0, 0.0, 0.0, 0.0, 0.0, 0.0, 0.0, 0.0, 0.0, 0.0, 0.0, 0.0, 0.0, 0.0, 0.0, 0.0, 0.0, 0.0, 0.0, 0.0, 0.0, 0.0, 0.0, 0.0, 0.0, 0.0, 0.0, 0.0, 0.0, 0.0, 0.0, 0.0, 0.0, 0.0, 0.0, 0.0, 0.0, 0.0, 0.0, 0.0, 0.0, 0.0, 0.0, 0.0, 0.0, 0.0, 0.0, 0.0, 0.0, 0.0, 0.0, 0.0, 0.0, 0.0, 0.0, 0.0, 0.0, 0.0, 0.0, 0.0, 0.0, 0.0, 0.0, 0.0, 0.0, 0.0, 0.0, 0.0, 0.0, 0.0, 0.0, 0.0, 0.0, 0.0, 0.0, 0.0, 0.0, 0.0, 0.0, 0.0, 0.0, 0.0, 0.0, 0.0, 0.0, 0.0, 0.0, 0.0, 0.0, 0.0, 0.0, 0.0, 0.0, 0.0, 0.0, 0.0, 0.0, 0.0, 0.0, 0.0, 0.0, 0.0, 0.0, 0.0, 0.0, 0.0, 0.0, 0.0, 0.0, 0.0, 0.0, 0.0, 0.0, 0.0, 0.0, 0.0, 0.0, 0.0, 0.0, 0.0, 0.0, 0.0, 0.0, 0.0, 0.0, 0.0, 0.0, 0.0, 0.0, 0.0, 0.0, 0.0, 0.0, 0.0, 0.0, 0.0, 0.0, 0.0, 0.0, 0.0, 0.0, 0.0, 0.0, 0.0, 0.0, 0.0, 0.0, 0.0, 0.0, 0.0, 0.0, 0.0, 0.0, 0.0, 0.0, 0.0, 0.0, 0.0, 0.0, 0.0, 0.0, 0.0, 0.0, 0.0, 0.0, 0.0, 0.0, 0.0, 0.0, 0.0, 0.0, 0.0, 0.0, 0.0, 0.0, 0.0, 0.0, 0.0, 0.0, 0.0, 0.0, 0.0, 0.0, 0.0, 0.0, 0.0, 0.0, 0.0, 0.0, 0.0, 0.0, 0.0, 0.0, 0.0, 0.0, 0.0, 0.0, 0.0, 0.0, 0.0, 0.0, 0.0, 0.0, 0.0, 0.0, 0.0, 0.0, 0.0, 0.0, 0.0, 0.0, 0.0, 0.0, 0.0, 0.0, 0.0, 0.0, 0.0, 0.0, 0.0, 0.0, 0.0, 0.0, 0.0, 0.0, 0.0, 0.0, 0.0, 0.0, 0.0, 0.0, 0.0, 0.0, 0.0, 0.0, 0.0, 0.0, 0.0, 0.0, 0.0, 0.0, 0.0, 0.0, 0.0, 0.0, 0.0, 0.0, 0.0, 0.0, 0.0, 0.0, 0.0, 0.0, 0.0, 0.0, 0.0, 0.0, 0.0, 0.0, 0.0, 0.0, 0.0, 0.0, 0.0, 0.0, 0.0, 0.0, 0.0, 0.0, 0.0, 0.0, 0.0, 0.0, 0.0, 0.0, 0.0, 0.0, 0.0, 0.0, 0.0, 0.0, 0.0, 0.0, 0.0, 0.0, 0.0, 0.0, 0.0, 0.0, 0.0, 0.0, 0.0, 0.0, 0.0, 0.0, 0.0, 0.0, 0.0, 0.0, 0.0, 0.0, 0.0, 0.0, 0.0, 0.0, 0.0, 0.0, 0.0, 0.0, 0.0, 0.0, 0.0, 0.0, 0.0, 0.0, 0.0, 0.0, 0.0, 0.0, 0.0, 0.0, 0.0, 0.0, 0.0, 0.0, 0.0, 0.0, 0.0, 0.0, 0.0, 0.0, 0.0, 0.0, 0.0, 0.0, 0.0, 0.0, 0.0, 0.0, 0.0, 0.0, 0.0, 0.0, 0.0, 0.0, 0.0, 0.0, 0.0, 0.0, 0.0, 0.0, 0.0, 0.0, 0.0, 0.0, 0.0, 0.0, 0.0, 0.0, 0.0, 0.0, 0.0, 0.0, 0.0, 0.0, 0.0, 0.0, 0.0, 0.0, 0.0, 0.0, 0.0, 0.0, 0.0, 0.0, 0.0, 0.0, 0.0, 0.0, 0.0, 0.0, 0.0, 0.0, 0.0, 0.0, 0.0, 0.0, 0.0, 0.0, 0.0, 0.0, 0.0, 0.0, 0.0, 0.0, 0.0, 0.0, 0.0, 0.0, 0.0, 0.0, 0.0, 0.0, 0.0, 0.0, 0.0, 0.0, 0.0, 0.0, 0.0, 0.0, 0.0, 0.0, 0.0, 0.0, 0.0, 0.0, 0.0, 0.0, 0.0, 0.0, 0.0, 0.0, 0.0, 0.0, 0.0, 0.0, 0.0, 0.0, 0.0, 0.0, 0.0, 0.0, 0.0, 0.0, 0.0, 0.0, 0.0, 0.0, 0.0, 0.0, 0.0, 0.0, 0.0, 0.0, 0.0, 0.0, 0.0, 0.0, 0.0, 0.0, 0.0, 0.0, 0.0, 0.0, 0.0, 0.0, 0.0, 0.0, 0.0, 0.0, 0.0, 0.0, 0.0, 0.0, 0.0, 0.0, 0.0, 0.0, 0.0, 0.0, 0.0, 0.0, 0.0, 0.0, 0.0, 0.0, 0.0, 0.0, 0.0, 0.0, 0.0, 0.0, 0.0, 0.0, 0.0, 0.0, 0.0, 0.0, 0.0, 0.0, 0.0, 0.0, 0.0, 0.0, 0.0, 0.0, 0.0, 0.0, 0.0, 0.0, 0.0, 0.0, 0.0, 0.0, 0.0, 0.0, 0.0, 0.0, 0.0, 0.0, 0.0, 0.0, 0.0, 0.0, 0.0, 0.0, 0.0, 0.0, 0.0, 0.0, 0.0, 0.0, 0.0, 0.0, 0.0, 0.0, 0.0, 0.0, 0.0, 0.0, 0.0, 0.0, 0.0, 0.0, 0.0, 0.0, 0.0, 0.0, 0.0, 0.0, 0.0, 0.0, 0.0, 0.0, 0.0, 0.0, 0.0, 0.0, 0.0, 0.0, 0.0, 0.0, 0.0, 0.0, 0.0, 0.0, 0.0, 0.0, 0.0, 0.0, 0.0, 0.0, 0.0, 0.0, 0.0, 0.0, 0.0, 0.0, 0.0, 0.0, 0.0, 0.0, 0.0, 0.0, 0.0, 0.0, 0.0, 0.0, 0.0, 0.0, 0.0, 0.0, 0.0, 0.0, 0.0, 0.0, 0.0, 0.0, 0.0, 0.0, 0.0, 0.0, 0.0, 0.0, 0.0, 0.0, 0.0, 0.0, 0.0, 0.0, 0.0, 0.0, 0.0, 0.0, 0.0, 0.0, 0.0, 0.0, 0.0, 0.0, 0.0, 0.0, 0.0, 0.0, 0.0, 0.0, 0.0, 0.0, 0.0, 0.0, 0.0, 0.0, 0.0, 0.0, 0.0, 0.0, 0.0, 0.0, 0.0, 0.0, 0.0, 0.0, 0.0, 0.0, 0.0, 0.0, 0.0, 0.0, 0.0, 0.0, 0.0, 0.0, 0.0, 0.0, 0.0, 0.0, 0.0, 0.0, 0.0, 0.0, 0.0, 0.0, 0.0, 0.0, 0.0, 0.0, 0.0, 0.0, 0.0, 0.0, 0.0, 0.0, 0.0, 0.0, 0.0, 0.0, 0.0, 0.0, 0.0, 0.0, 0.0, 0.0, 0.0, 0.0, 0.0, 0.0, 0.0, 0.0, 0.0, 0.0, 0.0, 0.0, 0.0, 0.0, 0.0, 0.0, 0.0, 0.0, 0.0, 0.0, 0.0, 0.0, 0.0, 0.0, 0.0, 0.0, 0.0, 0.0, 0.0, 0.0, 0.0, 0.0, 0.0, 0.0, 0.0, 0.0, 0.0, 0.0, 0.0, 0.0, 0.0, 0.0, 0.0, 0.0, 0.0, 0.0, 0.0, 0.0, 0.0, 0.0, 0.0, 0.0, 0.0, 0.0, 0.0, 0.0, 0.0, 0.0, 0.0, 0.0, 0.0, 0.0, 0.0, 0.0, 0.0, 0.0, 0.0, 0.0, 0.0, 0.0, 0.0, 0.0, 0.0, 0.0, 0.0, 0.0, 0.0, 0.0, 0.0, 0.0, 0.0, 0.0, 0.0, 0.0, 0.0, 0.0, 0.0, 0.0, 0.0, 0.0, 0.0, 0.0, 0.0, 0.0, 0.0, 0.0, 0.0, 0.0, 0.0, 0.0, 0.0, 0.0, 0.0, 0.0, 0.0, 0.0, 0.0, 0.0, 0.0, 0.0, 0.0, 0.0, 0.0, 0.0, 0.0, 0.0, 0.0, 0.0, 0.0, 0.0, 0.0, 0.0, 0.0, 0.0, 0.0, 0.0, 0.0, 0.0, 0.0, 0.0, 0.0, 0.0, 0.0, 0.0, 0.0, 0.0, 0.0, 0.0, 0.0, 0.0, 0.0, 0.0, 0.0, 0.0, 0.0, 0.0, 0.0, 0.0, 0.0, 0.0, 0.0, 0.0, 0.0, 0.0, 0.0, 0.0, 0.0, 0.0, 0.0, 0.0, 0.0, 0.0, 0.0, 0.0, 0.0, 0.0, 0.0, 0.0, 0.0, 0.0, 0.0, 0.0, 0.0, 0.0, 0.0, 0.0, 0.0, 0.0, 0.0, 0.0, 0.0, 0.0, 0.0, 0.0, 0.0, 0.0, 0.0, 0.0, 0.0, 0.0, 0.0, 0.0, 0.0, 0.0, 0.0, 0.0, 0.0, 0.0, 0.0, 0.0, 0.0, 0.0, 0.0, 0.0, 0.0, 0.0, 0.0, 0.0, 0.0, 0.0, 0.0, 0.0, 0.0, 0.0, 0.0, 0.0, 0.0, 0.0, 0.0, 0.0, 0.0, 0.0, 0.0, 0.0, 0.0, 0.0, 0.0, 0.0, 0.0, 0.0, 0.0, 0.0, 0.0, 0.0, 0.0, 0.0, 0.0, 0.0, 0.0, 0.0, 0.0, 0.0, 0.0, 0.0, 0.0, 0.0, 0.0, 0.0, 0.0, 0.0, 0.0, 0.0, 0.0, 0.0, 0.0, 0.0, 0.0, 0.0, 0.0, 0.0, 0.0, 0.0, 0.0, 0.0, 0.0, 0.0, 0.0, 0.0, 0.0, 0.0, 0.0, 0.0, 0.0, 0.0, 0.0, 0.0, 0.0, 0.0, 0.0, 0.0, 0.0, 0.0, 0.0, 0.0, 0.0, 0.0, 0.0, 0.0, 0.0, 0.0, 0.0, 0.0, 0.0, 0.0, 0.0, 0.0, 0.0, 0.0, 0.0, 0.0, 0.0, 0.0, 0.0, 0.0, 0.0, 0.0, 0.0, 0.0, 0.0, 0.0, 0.0, 0.0, 0.0, 0.0, 0.0, 0.0, 0.0, 0.0, 0.0, 0.0, 0.0, 0.0, 0.0, 0.0, 0.0, 0.0, 0.0, 0.0, 0.0, 0.0, 0.0, 0.0, 0.0, 0.0, 0.0, 0.0, 0.0, 0.0, 0.0, 0.0, 0.0, 0.0, 0.0, 0.0, 0.0, 0.0, 0.0, 0.0, 0.0, 0.0, 0.0, 0.0, 0.0, 0.0, 0.0, 0.0, 0.0, 0.0, 0.0, 0.0, 0.0, 0.0, 0.0, 0.0, 0.0, 0.0, 0.0, 0.0, 0.0, 0.0, 0.0, 0.0, 0.0, 0.0, 0.0, 0.0, 0.0, 0.0, 0.0, 0.0, 0.0, 0.0, 0.0, 0.0, 0.0, 0.0, 0.0, 0.0, 0.0, 0.0, 0.0, 0.0, 0.0, 0.0, 0.0, 0.0, 0.0, 0.0, 0.0, 0.0, 0.0, 0.0, 0.0, 0.0, 0.0, 0.0, 0.0, 0.0, 0.0, 0.0, 0.0, 0.0, 0.0, 0.0, 0.0, 0.0, 0.0, 0.0, 0.0, 0.0, 0.0, 0.0, 0.0, 0.0, 0.0, 0.0, 0.0, 0.0, 0.0, 0.0, 0.0, 0.0, 0.0, 0.0, 0.0, 0.0, 0.0, 0.0, 0.0, 0.0, 0.0, 0.0, 0.0, 0.0, 0.0, 0.0, 0.0, 0.0, 0.0, 0.0, 0.0, 0.0, 0.0, 0.0, 0.0, 0.0, 0.0, 0.0, 0.0, 0.0, 0.0, 0.0, 0.0, 0.0, 0.0, 0.0, 0.0, 0.0, 0.0, 0.0, 0.0, 0.0, 0.0, 0.0, 0.0, 0.0, 0.0, 0.0, 0.0, 0.0, 0.0, 0.0, 0.0, 0.0, 0.0, 0.0, 0.0, 0.0, 0.0, 0.0, 0.0, 0.0, 0.0, 0.0, 0.0, 0.0, 0.0, 0.0, 0.0, 0.0, 0.0, 0.0, 0.0, 0.0, 0.0, 0.0, 0.0, 0.0, 0.0, 0.0, 0.0, 0.0, 0.0, 0.0, 0.0, 0.0, 0.0, 0.0, 0.0, 0.0, 0.0, 0.0, 0.0, 0.0, 0.0, 0.0, 0.0, 0.0, 0.0, 0.0, 0.0, 0.0, 0.0, 0.0, 0.0, 0.0, 0.0, 0.0, 0.0, 0.0, 0.0, 0.0, 0.0, 0.0, 0.0, 0.0, 0.0, 0.0, 0.0, 0.0, 0.0, 0.0, 0.0, 0.0, 0.0, 0.0, 0.0, 0.0, 0.0, 0.0, 0.0, 0.0, 0.0, 0.0, 0.0, 0.0, 0.0, 0.0, 0.0, 0.0, 0.0, 0.0, 0.0, 0.0, 0.0, 0.0, 0.0, 0.0, 0.0, 0.0, 0.0, 0.0, 0.0, 0.0, 0.0, 0.0, 0.0, 0.0, 0.0, 0.0, 0.0, 0.0, 0.0, 0.0, 0.0, 0.0, 0.0, 0.0, 0.0, 0.0, 0.0, 0.0, 0.0, 0.0, 0.0, 0.0, 0.0, 0.0, 0.0, 0.0, 0.0, 0.0, 0.0, 0.0, 0.0, 0.0, 0.0, 0.0, 0.0, 0.0, 0.0, 0.0, 0.0, 0.0, 0.0, 0.0, 0.0, 0.0, 0.0, 0.0, 0.0, 0.0, 0.0, 0.0, 0.0, 0.0, 0.0, 0.0, 0.0, 0.0, 0.0, 0.0, 0.0, 0.0, 0.0, 0.0, 0.0, 0.0, 0.0, 0.0, 0.0, 0.0, 0.0, 0.0, 0.0, 0.0, 0.0, 0.0, 0.0, 0.0, 0.0, 0.0, 0.0, 0.0, 0.0, 0.0, 0.0, 0.0, 0.0, 0.0, 0.0, 0.0, 0.0, 0.0, 0.0, 0.0, 0.0, 0.0, 0.0, 0.0, 0.0, 0.0, 0.0, 0.0, 0.0, 0.0, 0.0, 0.0, 0.0, 0.0, 0.0, 0.0, 0.0, 0.0, 0.0, 0.0, 0.0, 0.0, 0.0, 0.0, 0.0, 0.0, 0.0, 0.0, 0.0, 0.0, 0.0, 0.0, 0.0, 0.0, 0.0, 0.0, 0.0, 0.0, 0.0, 0.0, 0.0, 0.0, 0.0, 0.0, 0.0, 0.0, 0.0, 0.0, 0.0, 0.0, 0.0, 0.0, 0.0, 0.0, 0.0, 0.0, 0.0, 0.0, 0.0, 0.0, 0.0, 0.0, 0.0, 0.0, 0.0, 0.0, 0.0, 0.0, 0.0, 0.0, 0.0, 0.0, 0.0, 0.0, 0.0, 0.0, 0.0, 0.0, 0.0, 0.0, 0.0, 0.0, 0.0, 0.0, 0.0, 0.0, 0.0, 0.0, 0.0, 0.0, 0.0, 0.0, 0.0, 0.0, 0.0, 0.0, 0.0, 0.0, 0.0, 0.0, 0.0, 0.0, 0.0, 0.0, 0.0, 0.0, 0.0, 0.0, 0.0, 0.0, 0.0, 0.0, 0.0, 0.0, 0.0, 0.0, 0.0, 0.0, 0.0, 0.0, 0.0, 0.0, 0.0, 0.0, 0.0, 0.0, 0.0, 0.0, 0.0, 0.0, 0.0, 0.0, 0.0, 0.0, 0.0, 0.0, 0.0, 0.0, 0.0, 0.0, 0.0, 0.0, 0.0, 0.0, 0.0, 0.0, 0.0, 0.0, 0.0, 0.0, 0.0, 0.0, 0.0, 0.0, 0.0, 0.0, 0.0, 0.0, 0.0, 0.0, 0.0, 0.0, 0.0, 0.0, 0.0, 0.0, 0.0, 0.0, 0.0, 0.0, 0.0, 0.0, 0.0, 0.0, 0.0, 0.0, 0.0, 0.0, 0.0, 0.0, 0.0, 0.0, 0.0, 0.0, 0.0, 0.0, 0.0, 0.0, 0.0, 0.0, 0.0, 0.0, 0.0, 0.0, 0.0, 0.0, 0.0, 0.0, 0.0, 0.0, 0.0, 0.0, 0.0, 0.0, 0.0, 0.0, 0.0, 0.0, 0.0, 0.0, 0.0, 0.0, 0.0, 0.0, 0.0, 0.0, 0.0, 0.0, 0.0, 0.0, 0.0, 0.0, 0.0, 0.0, 0.0, 0.0, 0.0, 0.0, 0.0, 0.0, 0.0, 0.0, 0.0, 0.0, 0.0, 0.0, 0.0, 0.0, 0.0, 0.0, 0.0, 0.0, 0.0, 0.0, 0.0, 0.0, 0.0, 0.0, 0.0, 0.0, 0.0, 0.0, 0.0, 0.0, 0.0, 0.0, 0.0, 0.0, 0.0, 0.0, 0.0, 0.0, 0.0, 0.0, 0.0, 0.0, 0.0, 0.0, 0.0, 0.0, 0.0, 0.0, 0.0, 0.0, 0.0, 0.0, 0.0, 0.0, 0.0, 0.0, 0.0, 0.0, 0.0, 0.0, 0.0, 0.0, 0.0, 0.0, 0.0, 0.0, 0.0, 0.0, 0.0, 0.0, 0.0, 0.0, 0.0, 0.0, 0.0, 0.0, 0.0, 0.0, 0.0, 0.0, 0.0, 0.0, 0.0, 0.0, 0.0, 0.0, 0.0, 0.0, 0.0, 0.0, 0.0, 0.0, 0.0, 0.0, 0.0, 0.0, 0.0, 0.0, 0.0, 0.0, 0.0, 0.0, 0.0, 0.0, 0.0, 0.0, 0.0, 0.0, 0.0, 0.0, 0.0, 0.0, 0.0, 0.0, 0.0, 0.0, 0.0, 0.0, 0.0, 0.0, 0.0, 0.0, 0.0, 0.0, 0.0, 0.0, 0.0, 0.0, 0.0, 0.0, 0.0, 0.0, 0.0, 0.0, 0.0, 0.0, 0.0, 0.0, 0.0, 0.0, 0.0, 0.0, 0.0, 0.0, 0.0, 0.0, 0.0, 0.0, 0.0, 0.0, 0.0, 0.0, 0.0, 0.0, 0.0, 0.0, 0.0, 0.0, 0.0, 0.0, 0.0, 0.0, 0.0, 0.0, 0.0, 0.0, 0.0, 0.0, 0.0, 0.0, 0.0, 0.0, 0.0, 0.0, 0.0, 0.0, 0.0, 0.0, 0.0, 0.0, 0.0, 0.0, 0.0, 0.0, 0.0, 0.0, 0.0, 0.0, 0.0, 0.0, 0.0, 0.0, 0.0, 0.0, 0.0, 0.0, 0.0, 0.0, 0.0, 0.0, 0.0, 0.0, 0.0, 0.0, 0.0, 0.0, 0.0, 0.0, 0.0, 0.0, 0.0, 0.0, 0.0, 0.0, 0.0, 0.0, 0.0, 0.0, 0.0, 0.0, 0.0, 0.0, 0.0, 0.0, 0.0, 0.0, 0.0, 0.0, 0.0, 0.0, 0.0, 0.0, 0.0, 0.0, 0.0, 0.0, 0.0, 0.0, 0.0, 0.0, 0.0, 0.0, 0.0, 0.0, 0.0, 0.0, 0.0, 0.0, 0.0, 0.0, 0.0, 0.0, 0.0, 0.0, 0.0, 0.0, 0.0, 0.0, 0.0, 0.0, 0.0, 0.0, 0.0, 0.0, 0.0, 0.0, 0.0, 0.0, 0.0, 0.0, 0.0, 0.0, 0.0, 0.0, 0.0, 0.0, 0.0, 0.0, 0.0, 0.0, 0.0, 0.0, 0.0, 0.0, 0.0, 0.0, 0.0, 0.0, 0.0, 0.0, 0.0, 0.0, 0.0, 0.0, 0.0, 0.0, 0.0, 0.0, 0.0, 0.0, 0.0, 0.0, 0.0, 0.0, 0.0, 0.0, 0.0, 0.0, 0.0, 0.0, 0.0, 0.0, 0.0, 0.0, 0.0, 0.0, 0.0, 0.0, 0.0, 0.0, 0.0, 0.0, 0.0, 0.0, 0.0, 0.0, 0.0, 0.0, 0.0, 0.0, 0.0, 0.0, 0.0, 0.0, 0.0, 0.0, 0.0, 0.0, 0.0, 0.0, 0.0, 0.0, 0.0, 0.0, 0.0, 0.0, 0.0, 0.0, 0.0, 0.0, 0.0, 0.0, 0.0, 0.0, 0.0, 0.0, 0.0, 0.0, 0.0, 0.0, 0.0, 0.0, 0.0, 0.0, 0.0, 0.0, 0.0, 0.0, 0.0, 0.0, 0.0, 0.0, 0.0, 0.0, 0.0, 0.0, 0.0, 0.0, 0.0, 0.0, 0.0, 0.0, 0.0, 0.0, 0.0, 0.0, 0.0, 0.0, 0.0, 0.0, 0.0, 0.0, 0.0, 0.0, 0.0, 0.0, 0.0, 0.0, 0.0, 0.0, 0.0, 0.0, 0.0, 0.0, 0.0, 0.0, 0.0, 0.0, 0.0, 0.0, 0.0, 0.0, 0.0, 0.0, 0.0, 0.0, 0.0, 0.0, 0.0, 0.0, 0.0, 0.0, 0.0, 0.0, 0.0, 0.0, 0.0, 0.0, 0.0, 0.0, 0.0, 0.0, 0.0, 0.0, 0.0, 0.0, 0.0, 0.0, 0.0, 0.0, 0.0, 0.0, 0.0, 0.0, 0.0, 0.0, 0.0, 0.0, 0.0, 0.0, 0.0, 0.0, 0.0, 0.0, 0.0, 0.0, 0.0, 0.0, 0.0, 0.0, 0.0, 0.0, 0.0, 0.0, 0.0, 0.0, 0.0, 0.0, 0.0, 0.0, 0.0, 0.0, 0.0, 0.0, 0.0, 0.0, 0.0, 0.0, 0.0, 0.0, 0.0, 0.0, 0.0, 0.0, 0.0, 0.0, 0.0, 0.0, 0.0, 0.0, 0.0, 0.0, 0.0, 0.0, 0.0, 0.0, 0.0, 0.0, 0.0, 0.0, 0.0, 0.0, 0.0, 0.0, 0.0, 0.0, 0.0, 0.0, 0.0, 0.0, 0.0, 0.0, 0.0, 0.0, 0.0, 0.0, 0.0, 0.0, 0.0, 0.0, 0.0, 0.0, 0.0, 0.0, 0.0, 0.0, 0.0, 0.0, 0.0, 0.0, 0.0, 0.0, 0.0, 0.0, 0.0, 0.0, 0.0, 0.0, 0.0, 0.0, 0.0, 0.0, 0.0, 0.0, 0.0, 0.0, 0.0, 0.0, 0.0, 0.0, 0.0, 0.0, 0.0, 0.0, 0.0, 0.0, 0.0, 0.0, 0.0, 0.0, 0.0, 0.0, 0.0, 0.0, 0.0, 0.0, 0.0, 0.0, 0.0, 0.0, 0.0, 0.0, 0.0, 0.0, 0.0, 0.0, 0.0, 0.0, 0.0, 0.0, 0.0, 0.0, 0.0, 0.0, 0.0, 0.0, 0.0, 0.0, 0.0, 0.0, 0.0, 0.0, 0.0, 0.0, 0.0, 0.0, 0.0, 0.0, 0.0, 0.0, 0.0, 0.0, 0.0, 0.0, 0.0, 0.0, 0.0, 0.0, 0.0, 0.0, 0.0, 0.0, 0.0, 0.0, 0.0, 0.0, 0.0, 0.0, 0.0, 0.0, 0.0, 0.0, 0.0, 0.0, 0.0, 0.0, 0.0, 0.0, 0.0, 0.0, 0.0, 0.0, 0.0, 0.0, 0.0, 0.0, 0.0, 0.0, 0.0, 0.0, 0.0, 0.0, 0.0, 0.0, 0.0, 0.0, 0.0])
me_chess_047.use_remesh_fix_poles = True
me_chess_047.use_remesh_preserve_attributes = False
me_chess_047.use_mirror_vertex_groups = False
me_chess_047.update()

# ---- objects
ob_chess_005 = bpy.data.objects.new('Chess.005', me_chess_046)
ob_chess_006 = bpy.data.objects.new('Chess.006', me_chess_047)
ob_camera = bpy.data.objects.new('Camera', cam_camera)

# ---- transforms, parenting, visibility, modifiers, constraints
ob_chess_005.location = (0.0, 0.0, 0.0)
ob_chess_005.lineart.crease_threshold = 0.0
ob_chess_006.location = (0.0, 0.0, 1.0)
ob_chess_006.lineart.crease_threshold = 0.0
ob_camera.location = (7.359, -6.926, 4.958)
ob_camera.rotation_euler = (1.109, 0.0, 0.8149)
ob_camera.lock_rotations_4d = False
ob_camera.empty_display_type = 'ARROWS'
ob_camera.color = (0.0, 0.0, 0.0, 0.0)
ob_camera.display_type = 'WIRE'
ob_camera.lineart.crease_threshold = 0.0

# ---- collection membership
scene.collection.objects.link(ob_chess_005)
scene.collection.objects.link(ob_chess_006)
col_collection.objects.link(ob_camera)

# ---- scene / render settings (as saved in the file)
scene.camera = ob_camera
scene.frame_start = 1; scene.frame_end = 250; scene.frame_set(43)
scene.render.engine = 'BLENDER_EEVEE_NEXT'
scene.cycles.use_denoising = False
scene.cycles.samples = 128
scene.cycles.sampling_pattern = 'TABULATED_SOBOL'
scene.cycles.use_adaptive_sampling = False
scene.cycles.use_light_tree = False
scene.view_settings.view_transform = 'Filmic'
bpy.context.view_layer.update()

# ---- added for rendering (the .blend has no usable light): sun
light_auto_sun = bpy.data.lights.new('AutoSun', 'SUN')
light_auto_sun.energy = 3.0
light_auto_sun.angle = 0.0523599
ob_auto_sun = bpy.data.objects.new('AutoSun', light_auto_sun)
scene.collection.objects.link(ob_auto_sun)
ob_auto_sun.rotation_euler = (0.872665, 0.174533, 0.523599)
bpy.context.view_layer.update()
